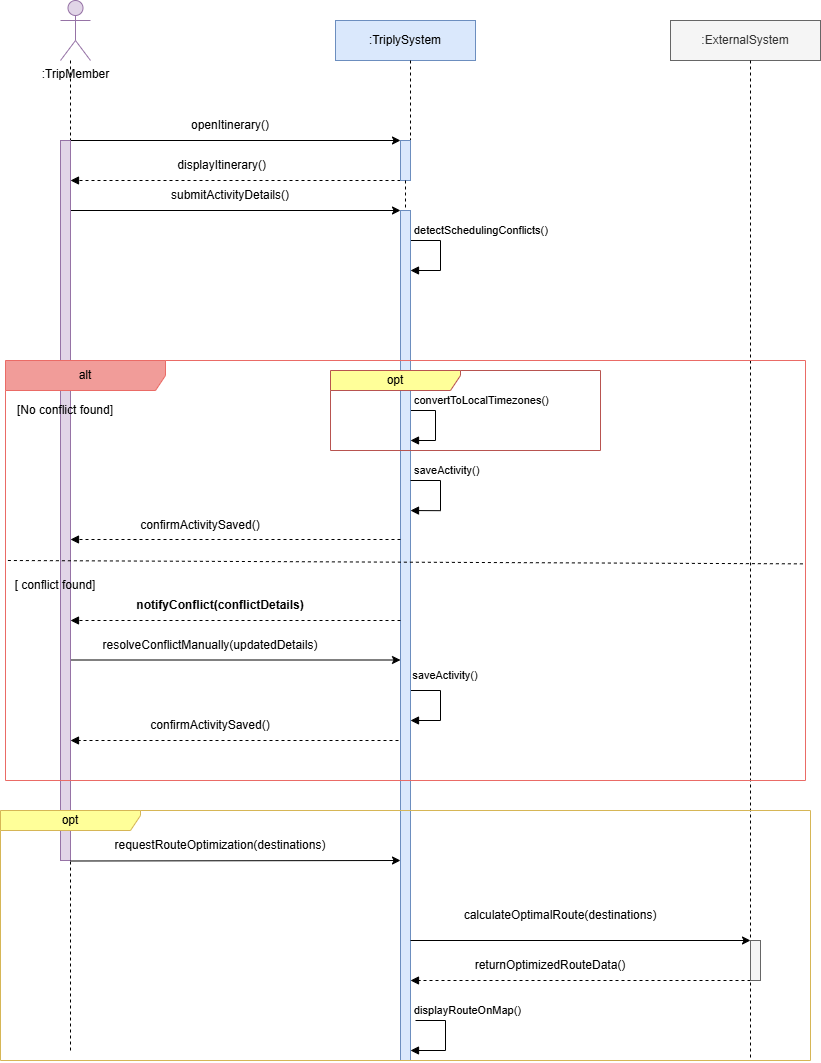

The diagram above was exported from draw.io. Its source (the exported page's mxGraphModel, read from the mxfile embedded in the PNG):
<mxGraphModel dx="1453" dy="895" grid="1" gridSize="10" guides="1" tooltips="1" connect="1" arrows="1" fold="1" page="1" pageScale="1" pageWidth="850" pageHeight="1100" math="0" shadow="0">
  <root>
    <mxCell id="0" />
    <mxCell id="1" parent="0" />
    <mxCell id="HbAG0_gCALc16B2C-pYU-1" parent="1" style="shape=umlActor;verticalLabelPosition=bottom;verticalAlign=top;html=1;outlineConnect=0;fillColor=#e1d5e7;strokeColor=#9673a6;" value=":TripMember" vertex="1">
      <mxGeometry height="60" width="30" x="590" y="100" as="geometry" />
    </mxCell>
    <mxCell id="HbAG0_gCALc16B2C-pYU-2" edge="1" parent="1" style="endArrow=none;dashed=1;html=1;rounded=0;" value="">
      <mxGeometry height="50" relative="1" width="50" as="geometry">
        <mxPoint x="1280" y="650" as="sourcePoint" />
        <mxPoint x="1280" y="1160" as="targetPoint" />
      </mxGeometry>
    </mxCell>
    <mxCell id="HbAG0_gCALc16B2C-pYU-3" parent="1" style="rounded=0;whiteSpace=wrap;html=1;fillColor=#dae8fc;strokeColor=#6c8ebf;" value=":TriplySystem" vertex="1">
      <mxGeometry height="40" width="140" x="865" y="120" as="geometry" />
    </mxCell>
    <mxCell id="HbAG0_gCALc16B2C-pYU-4" parent="1" style="rounded=0;whiteSpace=wrap;html=1;fillColor=#f5f5f5;strokeColor=#666666;fontColor=#333333;" value=":ExternalSystem" vertex="1">
      <mxGeometry height="40" width="150" x="1200" y="120" as="geometry" />
    </mxCell>
    <mxCell id="HbAG0_gCALc16B2C-pYU-7" edge="1" parent="1" style="endArrow=classic;html=1;rounded=0;" value="">
      <mxGeometry height="50" relative="1" width="50" as="geometry">
        <mxPoint x="600" y="240" as="sourcePoint" />
        <mxPoint x="930" y="240" as="targetPoint" />
      </mxGeometry>
    </mxCell>
    <mxCell id="HbAG0_gCALc16B2C-pYU-8" edge="1" parent="1" source="HbAG0_gCALc16B2C-pYU-37" style="html=1;verticalAlign=bottom;labelBackgroundColor=none;endArrow=block;endFill=1;dashed=1;rounded=0;" value="">
      <mxGeometry relative="1" width="160" as="geometry">
        <mxPoint x="920" y="280" as="sourcePoint" />
        <mxPoint x="600" y="280" as="targetPoint" />
      </mxGeometry>
    </mxCell>
    <mxCell id="HbAG0_gCALc16B2C-pYU-9" edge="1" parent="1" style="endArrow=classic;html=1;rounded=0;" value="">
      <mxGeometry height="50" relative="1" width="50" as="geometry">
        <mxPoint x="600" y="310" as="sourcePoint" />
        <mxPoint x="930" y="310" as="targetPoint" />
      </mxGeometry>
    </mxCell>
    <mxCell id="HbAG0_gCALc16B2C-pYU-11" parent="1" style="html=1;points=[[0,0,0,0,5],[0,1,0,0,-5],[1,0,0,0,5],[1,1,0,0,-5]];perimeter=orthogonalPerimeter;outlineConnect=0;targetShapes=umlLifeline;portConstraint=eastwest;newEdgeStyle={&quot;curved&quot;:0,&quot;rounded&quot;:0};" value="" vertex="1">
      <mxGeometry height="40" width="10" x="930" y="310" as="geometry" />
    </mxCell>
    <mxCell id="HbAG0_gCALc16B2C-pYU-12" edge="1" parent="1" style="html=1;align=left;spacingLeft=2;endArrow=block;rounded=0;edgeStyle=orthogonalEdgeStyle;curved=0;rounded=0;" target="HbAG0_gCALc16B2C-pYU-39" value="detectSchedulingConflicts()">
      <mxGeometry relative="1" x="-1" y="10" as="geometry">
        <mxPoint as="offset" />
        <Array as="points">
          <mxPoint x="970" y="340" />
          <mxPoint x="970" y="370" />
        </Array>
        <mxPoint x="940" y="340" as="sourcePoint" />
        <mxPoint x="945" y="370" as="targetPoint" />
      </mxGeometry>
    </mxCell>
    <mxCell id="HbAG0_gCALc16B2C-pYU-16" parent="1" style="html=1;points=[[0,0,0,0,5],[0,1,0,0,-5],[1,0,0,0,5],[1,1,0,0,-5]];perimeter=orthogonalPerimeter;outlineConnect=0;targetShapes=umlLifeline;portConstraint=eastwest;newEdgeStyle={&quot;curved&quot;:0,&quot;rounded&quot;:0};" value="" vertex="1">
      <mxGeometry height="40" width="10" x="930" y="530" as="geometry" />
    </mxCell>
    <mxCell id="HbAG0_gCALc16B2C-pYU-17" edge="1" parent="1" style="html=1;align=left;spacingLeft=2;endArrow=block;rounded=0;edgeStyle=orthogonalEdgeStyle;curved=0;rounded=0;" target="HbAG0_gCALc16B2C-pYU-16" value="convertToLocalTimezones()">
      <mxGeometry relative="1" x="-0.8824" y="10" as="geometry">
        <mxPoint as="offset" />
        <Array as="points">
          <mxPoint x="965" y="540" />
        </Array>
        <mxPoint x="935" y="510" as="sourcePoint" />
      </mxGeometry>
    </mxCell>
    <mxCell id="HbAG0_gCALc16B2C-pYU-19" edge="1" parent="1" source="HbAG0_gCALc16B2C-pYU-43" style="endArrow=classic;html=1;rounded=0;" value="">
      <mxGeometry height="50" relative="1" width="50" as="geometry">
        <mxPoint x="595" y="759.5" as="sourcePoint" />
        <mxPoint x="930" y="759.5" as="targetPoint" />
      </mxGeometry>
    </mxCell>
    <mxCell id="HbAG0_gCALc16B2C-pYU-20" edge="1" parent="1" style="html=1;verticalAlign=bottom;labelBackgroundColor=none;endArrow=block;endFill=1;dashed=1;rounded=0;" value="">
      <mxGeometry relative="1" width="160" as="geometry">
        <mxPoint x="1280" y="1080" as="sourcePoint" />
        <mxPoint x="940" y="1080" as="targetPoint" />
      </mxGeometry>
    </mxCell>
    <mxCell id="HbAG0_gCALc16B2C-pYU-27" parent="1" style="html=1;points=[[0,0,0,0,5],[0,1,0,0,-5],[1,0,0,0,5],[1,1,0,0,-5]];perimeter=orthogonalPerimeter;outlineConnect=0;targetShapes=umlLifeline;portConstraint=eastwest;newEdgeStyle={&quot;curved&quot;:0,&quot;rounded&quot;:0};" value="" vertex="1">
      <mxGeometry height="40" width="10" x="930" y="740" as="geometry" />
    </mxCell>
    <mxCell id="HbAG0_gCALc16B2C-pYU-28" edge="1" parent="1" style="html=1;align=left;spacingLeft=2;endArrow=block;rounded=0;edgeStyle=orthogonalEdgeStyle;curved=0;rounded=0;" target="HbAG0_gCALc16B2C-pYU-39" value="">
      <mxGeometry relative="1" x="-0.1111" y="150" as="geometry">
        <mxPoint as="offset" />
        <Array as="points">
          <mxPoint x="970" y="790" />
          <mxPoint x="970" y="820" />
        </Array>
        <mxPoint x="940" y="790" as="sourcePoint" />
        <mxPoint x="945" y="820" as="targetPoint" />
      </mxGeometry>
    </mxCell>
    <mxCell id="HbAG0_gCALc16B2C-pYU-29" edge="1" parent="1" style="html=1;verticalAlign=bottom;labelBackgroundColor=none;endArrow=block;endFill=1;dashed=1;rounded=0;" value="">
      <mxGeometry relative="1" width="160" as="geometry">
        <mxPoint x="940" y="840" as="sourcePoint" />
        <mxPoint x="600" y="840" as="targetPoint" />
      </mxGeometry>
    </mxCell>
    <mxCell id="HbAG0_gCALc16B2C-pYU-30" parent="1" style="text;html=1;whiteSpace=wrap;strokeColor=none;fillColor=none;align=center;verticalAlign=middle;rounded=0;" value="openItinerary()" vertex="1">
      <mxGeometry height="30" width="60" x="730" y="210" as="geometry" />
    </mxCell>
    <mxCell id="HbAG0_gCALc16B2C-pYU-31" parent="1" style="text;html=1;whiteSpace=wrap;strokeColor=none;fillColor=none;align=center;verticalAlign=middle;rounded=0;" value="&amp;nbsp;displayItinerary()" vertex="1">
      <mxGeometry height="30" width="60" x="720" y="250" as="geometry" />
    </mxCell>
    <mxCell id="HbAG0_gCALc16B2C-pYU-33" parent="1" style="text;html=1;whiteSpace=wrap;strokeColor=none;fillColor=none;align=center;verticalAlign=middle;rounded=0;" value="submitActivityDetails()" vertex="1">
      <mxGeometry height="30" width="60" x="730" y="280" as="geometry" />
    </mxCell>
    <mxCell id="HbAG0_gCALc16B2C-pYU-34" parent="1" style="text;html=1;whiteSpace=wrap;strokeColor=none;fillColor=none;align=center;verticalAlign=middle;rounded=0;" value="requestRouteOptimization(destinations)" vertex="1">
      <mxGeometry height="30" width="60" x="720" y="930" as="geometry" />
    </mxCell>
    <mxCell id="HbAG0_gCALc16B2C-pYU-35" parent="1" style="text;html=1;whiteSpace=wrap;strokeColor=none;fillColor=none;align=center;verticalAlign=middle;rounded=0;" value="returnOptimizedRouteData()" vertex="1">
      <mxGeometry height="30" width="60" x="1050" y="1050" as="geometry" />
    </mxCell>
    <mxCell id="HbAG0_gCALc16B2C-pYU-36" parent="1" style="text;html=1;whiteSpace=wrap;strokeColor=none;fillColor=none;align=center;verticalAlign=middle;rounded=0;" value="confirmActivitySaved()" vertex="1">
      <mxGeometry height="30" width="60" x="710" y="810" as="geometry" />
    </mxCell>
    <mxCell id="HbAG0_gCALc16B2C-pYU-38" edge="1" parent="1" style="endArrow=none;dashed=1;html=1;rounded=0;" target="HbAG0_gCALc16B2C-pYU-37" value="">
      <mxGeometry height="50" relative="1" width="50" as="geometry">
        <mxPoint x="940" y="160" as="sourcePoint" />
        <mxPoint x="940" y="880" as="targetPoint" />
      </mxGeometry>
    </mxCell>
    <mxCell id="HbAG0_gCALc16B2C-pYU-37" parent="1" style="html=1;points=[[0,0,0,0,5],[0,1,0,0,-5],[1,0,0,0,5],[1,1,0,0,-5]];perimeter=orthogonalPerimeter;outlineConnect=0;targetShapes=umlLifeline;portConstraint=eastwest;newEdgeStyle={&quot;curved&quot;:0,&quot;rounded&quot;:0};fillColor=#dae8fc;strokeColor=#6c8ebf;" value="" vertex="1">
      <mxGeometry height="40" width="10" x="930" y="240" as="geometry" />
    </mxCell>
    <mxCell id="HbAG0_gCALc16B2C-pYU-40" edge="1" parent="1" source="HbAG0_gCALc16B2C-pYU-37" style="endArrow=none;dashed=1;html=1;rounded=0;" target="HbAG0_gCALc16B2C-pYU-39" value="">
      <mxGeometry height="50" relative="1" width="50" as="geometry">
        <mxPoint x="940" y="280" as="sourcePoint" />
        <mxPoint x="940" y="880" as="targetPoint" />
      </mxGeometry>
    </mxCell>
    <mxCell id="HbAG0_gCALc16B2C-pYU-39" parent="1" style="html=1;points=[[0,0,0,0,5],[0,1,0,0,-5],[1,0,0,0,5],[1,1,0,0,-5]];perimeter=orthogonalPerimeter;outlineConnect=0;targetShapes=umlLifeline;portConstraint=eastwest;newEdgeStyle={&quot;curved&quot;:0,&quot;rounded&quot;:0};fillColor=#dae8fc;strokeColor=#6c8ebf;" value="" vertex="1">
      <mxGeometry height="850" width="10" x="930" y="310" as="geometry" />
    </mxCell>
    <mxCell id="HbAG0_gCALc16B2C-pYU-42" edge="1" parent="1" style="endArrow=none;dashed=1;html=1;rounded=0;" value="">
      <mxGeometry height="50" relative="1" width="50" as="geometry">
        <mxPoint x="1280" y="160" as="sourcePoint" />
        <mxPoint x="1280" y="650" as="targetPoint" />
      </mxGeometry>
    </mxCell>
    <mxCell id="HbAG0_gCALc16B2C-pYU-44" edge="1" parent="1" style="endArrow=none;dashed=1;html=1;rounded=0;" target="HbAG0_gCALc16B2C-pYU-43" value="">
      <mxGeometry height="50" relative="1" width="50" as="geometry">
        <mxPoint x="600" y="160" as="sourcePoint" />
        <mxPoint x="600" y="880" as="targetPoint" />
      </mxGeometry>
    </mxCell>
    <mxCell id="HbAG0_gCALc16B2C-pYU-43" parent="1" style="html=1;points=[[0,0,0,0,5],[0,1,0,0,-5],[1,0,0,0,5],[1,1,0,0,-5]];perimeter=orthogonalPerimeter;outlineConnect=0;targetShapes=umlLifeline;portConstraint=eastwest;newEdgeStyle={&quot;curved&quot;:0,&quot;rounded&quot;:0};fillColor=#e1d5e7;strokeColor=#9673a6;" value="" vertex="1">
      <mxGeometry height="720" width="10" x="590" y="240" as="geometry" />
    </mxCell>
    <mxCell id="HbAG0_gCALc16B2C-pYU-48" parent="1" style="shape=umlFrame;whiteSpace=wrap;html=1;pointerEvents=0;recursiveResize=0;container=1;collapsible=0;width=160;fillColor=#F19C99;strokeColor=#EA6B66;" value="alt" vertex="1">
      <mxGeometry height="420" width="800" x="535" y="460" as="geometry" />
    </mxCell>
    <mxCell id="HbAG0_gCALc16B2C-pYU-66" parent="HbAG0_gCALc16B2C-pYU-48" style="text;html=1;whiteSpace=wrap;strokeColor=none;fillColor=none;align=center;verticalAlign=middle;rounded=0;" value="[No conflict found]" vertex="1">
      <mxGeometry height="30" width="110" x="5" y="35" as="geometry" />
    </mxCell>
    <mxCell id="HbAG0_gCALc16B2C-pYU-67" parent="HbAG0_gCALc16B2C-pYU-48" style="text;html=1;whiteSpace=wrap;strokeColor=none;fillColor=none;align=center;verticalAlign=middle;rounded=0;" value="[ conflict found]" vertex="1">
      <mxGeometry height="30" width="90" x="5" y="210" as="geometry" />
    </mxCell>
    <mxCell id="HbAG0_gCALc16B2C-pYU-65" edge="1" parent="HbAG0_gCALc16B2C-pYU-48" style="endArrow=none;dashed=1;html=1;rounded=0;exitX=0.004;exitY=0.521;exitDx=0;exitDy=0;exitPerimeter=0;entryX=0.998;entryY=0.529;entryDx=0;entryDy=0;entryPerimeter=0;" value="">
      <mxGeometry height="50" relative="1" width="50" as="geometry">
        <mxPoint x="2.3999999999998636" y="199.9999999999999" as="sourcePoint" />
        <mxPoint x="797.6000000000001" y="203.36" as="targetPoint" />
      </mxGeometry>
    </mxCell>
    <mxCell id="HbAG0_gCALc16B2C-pYU-49" parent="1" style="shape=umlFrame;whiteSpace=wrap;html=1;pointerEvents=0;recursiveResize=0;container=1;collapsible=0;width=130;height=20;fillColor=#FFFF99;strokeColor=#b85450;" value="opt" vertex="1">
      <mxGeometry height="80" width="270" x="860" y="470" as="geometry" />
    </mxCell>
    <mxCell id="HbAG0_gCALc16B2C-pYU-50" edge="1" parent="1" style="html=1;verticalAlign=bottom;labelBackgroundColor=none;endArrow=block;endFill=1;dashed=1;rounded=0;" value="">
      <mxGeometry relative="1" width="160" as="geometry">
        <mxPoint x="930" y="639" as="sourcePoint" />
        <mxPoint x="600" y="639" as="targetPoint" />
      </mxGeometry>
    </mxCell>
    <mxCell id="HbAG0_gCALc16B2C-pYU-52" edge="1" parent="1" style="html=1;align=left;spacingLeft=2;endArrow=block;rounded=0;edgeStyle=orthogonalEdgeStyle;curved=0;rounded=0;entryX=1;entryY=0.585;entryDx=0;entryDy=0;entryPerimeter=0;" value="saveActivity()">
      <mxGeometry relative="1" x="-1" y="10" as="geometry">
        <mxPoint as="offset" />
        <Array as="points">
          <mxPoint x="970" y="580" />
          <mxPoint x="970" y="610" />
        </Array>
        <mxPoint x="940" y="580" as="sourcePoint" />
        <mxPoint x="940" y="610.05" as="targetPoint" />
      </mxGeometry>
    </mxCell>
    <mxCell id="HbAG0_gCALc16B2C-pYU-53" edge="1" parent="1" style="html=1;verticalAlign=bottom;labelBackgroundColor=none;endArrow=block;endFill=1;dashed=1;rounded=0;" value="">
      <mxGeometry relative="1" width="160" as="geometry">
        <mxPoint x="930" y="720" as="sourcePoint" />
        <mxPoint x="600" y="720" as="targetPoint" />
      </mxGeometry>
    </mxCell>
    <mxCell id="HbAG0_gCALc16B2C-pYU-54" edge="1" parent="1" style="endArrow=classic;html=1;rounded=0;" value="">
      <mxGeometry height="50" relative="1" width="50" as="geometry">
        <mxPoint x="600" y="960.5" as="sourcePoint" />
        <mxPoint x="930" y="960" as="targetPoint" />
      </mxGeometry>
    </mxCell>
    <mxCell id="HbAG0_gCALc16B2C-pYU-55" parent="1" style="text;html=1;whiteSpace=wrap;strokeColor=none;fillColor=none;align=center;verticalAlign=middle;rounded=0;" value="&lt;span style=&quot;font-size: 11px; text-align: left; text-wrap-mode: nowrap; background-color: rgb(255, 255, 255);&quot;&gt;saveActivity()&lt;/span&gt;" vertex="1">
      <mxGeometry height="30" width="60" x="945" y="760" as="geometry" />
    </mxCell>
    <mxCell id="HbAG0_gCALc16B2C-pYU-56" edge="1" parent="1" source="HbAG0_gCALc16B2C-pYU-39" style="endArrow=classic;html=1;rounded=0;" value="">
      <mxGeometry height="50" relative="1" width="50" as="geometry">
        <mxPoint x="955" y="1040.5" as="sourcePoint" />
        <mxPoint x="1280" y="1040" as="targetPoint" />
      </mxGeometry>
    </mxCell>
    <mxCell id="HbAG0_gCALc16B2C-pYU-57" edge="1" parent="1" style="html=1;align=left;spacingLeft=2;endArrow=block;rounded=0;edgeStyle=orthogonalEdgeStyle;curved=0;rounded=0;" target="HbAG0_gCALc16B2C-pYU-39" value="displayRouteOnMap()">
      <mxGeometry relative="1" x="-1" y="11" as="geometry">
        <mxPoint x="-5" y="1" as="offset" />
        <Array as="points">
          <mxPoint x="975" y="1120" />
          <mxPoint x="975" y="1150" />
        </Array>
        <mxPoint x="945" y="1120" as="sourcePoint" />
        <mxPoint x="945" y="1150" as="targetPoint" />
      </mxGeometry>
    </mxCell>
    <mxCell id="HbAG0_gCALc16B2C-pYU-58" parent="1" style="text;html=1;whiteSpace=wrap;strokeColor=none;fillColor=none;align=center;verticalAlign=middle;rounded=0;" value="calculateOptimalRoute(destinations)" vertex="1">
      <mxGeometry height="30" width="60" x="1060" y="1000" as="geometry" />
    </mxCell>
    <mxCell id="HbAG0_gCALc16B2C-pYU-59" parent="1" style="html=1;points=[[0,0,0,0,5],[0,1,0,0,-5],[1,0,0,0,5],[1,1,0,0,-5]];perimeter=orthogonalPerimeter;outlineConnect=0;targetShapes=umlLifeline;portConstraint=eastwest;newEdgeStyle={&quot;curved&quot;:0,&quot;rounded&quot;:0};fillColor=#f5f5f5;fontColor=#333333;strokeColor=#666666;" value="" vertex="1">
      <mxGeometry height="40" width="10" x="1280" y="1040" as="geometry" />
    </mxCell>
    <mxCell id="HbAG0_gCALc16B2C-pYU-60" parent="1" style="text;html=1;whiteSpace=wrap;strokeColor=none;fillColor=none;align=center;verticalAlign=middle;rounded=0;" value="&lt;b&gt;notifyConflict(conflictDetails)&lt;/b&gt;" vertex="1">
      <mxGeometry height="30" width="60" x="720" y="690" as="geometry" />
    </mxCell>
    <mxCell id="HbAG0_gCALc16B2C-pYU-61" parent="1" style="text;html=1;whiteSpace=wrap;strokeColor=none;fillColor=none;align=center;verticalAlign=middle;rounded=0;" value="resolveConflictManually(updatedDetails)" vertex="1">
      <mxGeometry height="30" width="60" x="710" y="730" as="geometry" />
    </mxCell>
    <mxCell id="HbAG0_gCALc16B2C-pYU-63" parent="1" style="text;html=1;whiteSpace=wrap;strokeColor=none;fillColor=none;align=center;verticalAlign=middle;rounded=0;" value="confirmActivitySaved()" vertex="1">
      <mxGeometry height="30" width="60" x="700" y="610" as="geometry" />
    </mxCell>
    <mxCell id="HbAG0_gCALc16B2C-pYU-68" parent="1" style="shape=umlFrame;whiteSpace=wrap;html=1;pointerEvents=0;recursiveResize=0;container=1;collapsible=0;width=140;height=20;fillColor=#FFFF99;strokeColor=#d6b656;" value="opt" vertex="1">
      <mxGeometry height="250" width="810" x="530" y="910" as="geometry" />
    </mxCell>
    <mxCell id="HbAG0_gCALc16B2C-pYU-69" edge="1" parent="1" style="endArrow=none;dashed=1;html=1;rounded=0;" value="">
      <mxGeometry height="50" relative="1" width="50" as="geometry">
        <mxPoint x="600" y="1150" as="sourcePoint" />
        <mxPoint x="600" y="960" as="targetPoint" />
      </mxGeometry>
    </mxCell>
  </root>
</mxGraphModel>